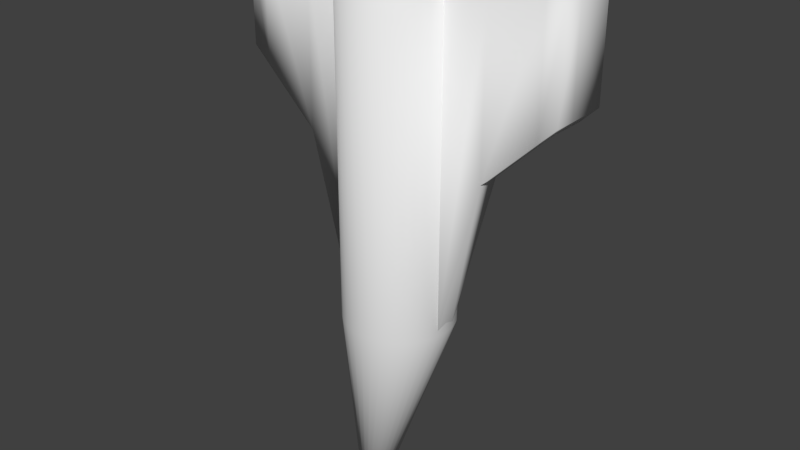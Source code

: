 # Source: Ship1.blend  (saved by Blender 2.67.0; exported with 4.5.12 LTS)
import bpy
from mathutils import Matrix  # noqa: F401  (used for matrix-valued properties, if any)

bpy.ops.wm.read_factory_settings(use_empty=True)
scene = bpy.context.scene
scene.name = 'Scene'

# ---- collections
col_collection_1 = bpy.data.collections.new('Collection 1'); scene.collection.children.link(col_collection_1)

# ---- world
world_world = bpy.data.worlds.new('World'); scene.world = world_world
world_world.color = (0.05088, 0.05088, 0.05088)
world_world.use_sun_shadow = False
world_world.sun_shadow_jitter_overblur = 0.0
world_world.cycles.sampling_method = 'MANUAL'
world_world.cycles.sample_map_resolution = 256

# ---- meshes
me_cylinder_001 = bpy.data.meshes.new('Cylinder.001')
me_cylinder_001.from_pydata([(-0.1951, 0.0, 3.294), (-0.3827, 0.0, 3.237), (-0.5556, 0.0, 3.144), (-0.7071, 0.0, 3.02), (-0.8315, 0.0, 3.379), (-0.9239, 0.0, 3.206), (-0.9808, 0.0, 3.019), (-0.1913, 0.03806, 3.294), (-0.3753, 0.07466, 3.237), (-0.5449, 0.1084, 3.144), (-0.6935, 0.1379, 3.02), (-0.8155, 0.1622, 3.379), (-0.9061, 0.1802, 3.206), (-0.9619, 0.1913, 3.019), (-0.1802, 0.07466, 3.294), (-0.3536, 0.1464, 3.237), (-0.5133, 0.2126, 3.144), (-0.6533, 0.2706, 3.02), (-0.7682, 0.3182, 3.379), (-0.8536, 0.3536, 3.206), (-0.9061, 0.3753, 3.019), (-0.1622, 0.1084, 3.294), (-0.3182, 0.2126, 3.237), (-0.4619, 0.3087, 3.144), (-0.5879, 0.3928, 3.02), (-0.6913, 0.4619, 3.379), (-0.7682, 0.5133, 3.206), (-0.8155, 0.5449, 3.019), (-0.1379, 0.1379, 3.294), (-0.2706, 0.2706, 3.237), (-0.3928, 0.3928, 3.144), (-0.5, 0.5, 3.02), (-0.5879, 0.5879, 3.379), (-0.6533, 0.6533, 3.206), (-0.6935, 0.6935, 3.019), (-0.1084, 0.1622, 3.294), (-0.2126, 0.3182, 3.237), (-0.3087, 0.4619, 3.144), (-0.3928, 0.5879, 3.02), (-0.4619, 0.6913, 3.379), (-0.5133, 0.7682, 3.206), (-0.5449, 0.8155, 3.019), (-0.07466, 0.1802, 3.294), (-0.1464, 0.3536, 3.237), (-0.2126, 0.5133, 3.144), (-0.2706, 0.6533, 3.02), (-0.3182, 0.7682, 3.379), (-0.3536, 0.8536, 3.206), (-0.3753, 0.9061, 3.019), (-0.03806, 0.1913, 3.294), (-0.07466, 0.3753, 3.237), (-0.1084, 0.5449, 3.144), (-0.1379, 0.6935, 3.02), (-0.1622, 0.8155, 3.379), (-0.1802, 0.9061, 3.206), (-0.1913, 0.9619, 3.019), (3.344e-07, 0.1951, 3.294), (3.711e-07, 0.3827, 3.237), (4.075e-07, 0.5556, 3.144), (3.591e-07, 0.7071, 3.02), (4.155e-07, 0.8315, 3.379), (3.669e-07, 0.9239, 3.206), (4.298e-07, 0.9808, 3.019), (0.03806, 0.1913, 3.294), (0.07466, 0.3753, 3.237), (0.1084, 0.5449, 3.144), (0.138, 0.6935, 3.02), (0.1622, 0.8155, 3.379), (0.1802, 0.9061, 3.206), (0.1913, 0.9619, 3.019), (0.07466, 0.1802, 3.294), (0.1464, 0.3536, 3.237), (0.2126, 0.5133, 3.144), (0.2706, 0.6533, 3.02), (0.3182, 0.7682, 3.379), (0.3536, 0.8536, 3.206), (0.3753, 0.9061, 3.019), (0.1084, 0.1622, 3.294), (0.2126, 0.3182, 3.237), (0.3087, 0.4619, 3.144), (0.3928, 0.5879, 3.02), (0.4619, 0.6913, 3.379), (0.5133, 0.7682, 3.206), (0.5449, 0.8155, 3.019), (0.138, 0.1379, 3.294), (0.2706, 0.2706, 3.237), (0.3928, 0.3928, 3.144), (0.5, 0.5, 3.02), (0.5879, 0.5879, 3.379), (0.6533, 0.6533, 3.206), (0.6935, 0.6935, 3.019), (0.1622, 0.1084, 3.294), (0.3182, 0.2126, 3.237), (0.4619, 0.3087, 3.144), (0.5879, 0.3928, 3.02), (0.6913, 0.4619, 3.379), (0.7682, 0.5133, 3.206), (0.8155, 0.5449, 3.019), (0.1802, 0.07466, 3.294), (0.3536, 0.1464, 3.237), (0.5133, 0.2126, 3.144), (0.6533, 0.2706, 3.02), (0.7682, 0.3182, 3.379), (0.8536, 0.3536, 3.206), (0.9061, 0.3753, 3.019), (0.1913, 0.03806, 3.294), (0.3753, 0.07466, 3.237), (0.5449, 0.1084, 3.144), (0.6935, 0.1379, 3.02), (0.8155, 0.1622, 3.379), (0.9061, 0.1802, 3.206), (0.9619, 0.1913, 3.019), (0.1951, -1.811e-08, 3.294), (0.3827, -7.168e-08, 3.237), (0.5556, -1.155e-07, 3.144), (0.7071, -1.037e-07, 3.02), (0.8315, -1.455e-07, 3.379), (0.9239, -6.463e-08, 3.206), (0.9808, -1.335e-07, 3.019), (0.1913, -0.03806, 3.294), (0.3753, -0.07466, 3.237), (0.5449, -0.1084, 3.144), (0.6935, -0.1379, 3.02), (0.8155, -0.1622, 3.379), (0.9061, -0.1802, 3.206), (0.9619, -0.1913, 3.019), (0.1802, -0.07466, 3.294), (0.3536, -0.1464, 3.237), (0.5133, -0.2126, 3.144), (0.6533, -0.2706, 3.02), (0.7682, -0.3182, 3.379), (0.8536, -0.3536, 3.206), (0.9061, -0.3753, 3.019), (0.1622, -0.1084, 3.294), (0.3182, -0.2126, 3.237), (0.4619, -0.3087, 3.144), (0.5879, -0.3928, 3.02), (0.6913, -0.4619, 3.379), (0.7682, -0.5133, 3.206), (0.8155, -0.5449, 3.019), (0.138, -0.1379, 3.294), (0.2706, -0.2706, 3.237), (0.3928, -0.3928, 3.144), (0.5, -0.5, 3.02), (0.5879, -0.5879, 3.379), (0.6533, -0.6533, 3.206), (0.6935, -0.6935, 3.019), (0.1084, -0.1622, 3.294), (0.2126, -0.3182, 3.237), (0.3087, -0.4619, 3.144), (0.3928, -0.5879, 3.02), (0.4619, -0.6913, 3.379), (0.5133, -0.7682, 3.206), (0.5449, -0.8155, 3.019), (0.07466, -0.1802, 3.294), (0.1464, -0.3536, 3.237), (0.2126, -0.5133, 3.144), (0.2706, -0.6533, 3.02), (0.3182, -0.7682, 3.379), (0.3536, -0.8536, 3.206), (0.3753, -0.9061, 3.019), (0.03806, -0.1913, 3.294), (0.07466, -0.3753, 3.237), (0.1084, -0.5449, 3.144), (0.1379, -0.6935, 3.02), (0.1622, -0.8155, 3.379), (0.1802, -0.9061, 3.206), (0.1913, -0.9619, 3.019), (2.945e-07, -0.1951, 3.294), (2.131e-07, -0.3827, 3.237), (1.648e-07, -0.5556, 3.144), (1.87e-07, -0.7071, 3.02), (1.452e-07, -0.8315, 3.379), (1.499e-07, -0.9239, 3.206), (1.98e-07, -0.9808, 3.019), (-0.03806, -0.1913, 3.294), (-0.07466, -0.3753, 3.237), (-0.1084, -0.5449, 3.144), (-0.1379, -0.6935, 3.02), (-0.1622, -0.8155, 3.379), (-0.1802, -0.9061, 3.206), (-0.1913, -0.9619, 3.019), (-0.07466, -0.1802, 3.294), (-0.1464, -0.3536, 3.237), (-0.2126, -0.5133, 3.144), (-0.2706, -0.6533, 3.02), (-0.3182, -0.7682, 3.379), (-0.3536, -0.8536, 3.206), (-0.3753, -0.9061, 3.019), (-0.1084, -0.1622, 3.294), (-0.2126, -0.3182, 3.237), (-0.3087, -0.4619, 3.144), (-0.3928, -0.5879, 3.02), (-0.4619, -0.6913, 3.379), (-0.5133, -0.7682, 3.206), (-0.5449, -0.8155, 3.019), (-0.1379, -0.1379, 3.294), (-0.2706, -0.2706, 3.237), (-0.3928, -0.3928, 3.144), (-0.5, -0.5, 3.02), (-0.5879, -0.5879, 3.379), (-0.6533, -0.6533, 3.206), (-0.6935, -0.6935, 3.019), (-0.1622, -0.1084, 3.294), (-0.3182, -0.2126, 3.237), (-0.4619, -0.3087, 3.144), (-0.5879, -0.3928, 3.02), (-0.6913, -0.4619, 3.379), (-0.7682, -0.5133, 3.206), (-0.8155, -0.5449, 3.019), (2.48e-08, -1.247e-07, 3.313), (-0.1802, -0.07466, 3.294), (-0.3536, -0.1464, 3.237), (-0.5133, -0.2126, 3.144), (-0.6533, -0.2706, 3.02), (-0.7682, -0.3182, 3.379), (-0.8536, -0.3536, 3.206), (-0.9061, -0.3753, 3.019), (-0.1913, -0.03806, 3.294), (-0.3753, -0.07466, 3.237), (-0.5449, -0.1084, 3.144), (-0.6935, -0.1379, 3.02), (-0.8155, -0.1622, 3.379), (-0.9061, -0.1802, 3.206), (-0.9619, -0.1913, 3.019), (-0.95, 0.2, -3.0), (-3.0, 0.2, 1.222), (-3.0, -0.2, 1.222), (-0.95, -0.2, -3.0), (-0.95, 0.2, 3.0), (-3.0, 0.2, 3.0), (-3.0, -0.2, 3.0), (-0.95, -0.2, 3.0), (-1.735, 0.2, 3.0), (-1.735, 0.2, 0.0), (-1.735, -0.2, 3.0), (-1.735, -0.2, 0.0), (-2.689, 0.2, 3.0), (-2.689, -0.2, 0.9216), (-2.689, 0.2, 0.9216), (-2.689, -0.2, 3.0), (-2.689, 0.922, 0.9216), (-2.689, 0.922, 3.0), (-3.0, 0.922, 3.0), (-3.0, 0.922, 1.222), (0.95, 0.2, -3.0), (3.0, 0.2, 1.222), (3.0, -0.2, 1.222), (0.95, -0.2, -3.0), (0.95, 0.2, 3.0), (3.0, 0.2, 3.0), (3.0, -0.2, 3.0), (0.95, -0.2, 3.0), (1.735, 0.2, 3.0), (1.735, 0.2, 0.0), (1.735, -0.2, 3.0), (1.735, -0.2, 0.0), (2.689, 0.2, 3.0), (2.689, -0.2, 0.9216), (2.689, 0.2, 0.9216), (2.689, -0.2, 3.0), (2.689, 0.922, 0.9216), (2.689, 0.922, 3.0), (3.0, 0.922, 3.0), (3.0, 0.922, 1.222), (0.0, 1.0, -3.0), (0.0, 1.0, 3.0), (0.1951, 0.9808, -3.0), (0.1951, 0.9808, 3.0), (0.3827, 0.9239, -3.0), (0.3827, 0.9239, 3.0), (0.5556, 0.8315, -3.0), (0.5556, 0.8315, 3.0), (0.7071, 0.7071, -3.0), (0.7071, 0.7071, 3.0), (0.8315, 0.5556, -3.0), (0.8315, 0.5556, 3.0), (0.9239, 0.3827, -3.0), (0.9239, 0.3827, 3.0), (0.9808, 0.1951, -3.0), (0.9808, 0.1951, 3.0), (1.0, 7.55e-08, -3.0), (1.0, 7.55e-08, 3.0), (0.9808, -0.1951, -3.0), (0.9808, -0.1951, 3.0), (0.9239, -0.3827, -3.0), (0.9239, -0.3827, 3.0), (0.8315, -0.5556, -3.0), (0.8315, -0.5556, 3.0), (0.7071, -0.7071, -3.0), (0.7071, -0.7071, 3.0), (0.5556, -0.8315, -3.0), (0.5556, -0.8315, 3.0), (0.3827, -0.9239, -3.0), (0.3827, -0.9239, 3.0), (0.1951, -0.9808, -3.0), (0.1951, -0.9808, 3.0), (-3.258e-07, -1.0, -3.0), (-3.258e-07, -1.0, 3.0), (-0.1951, -0.9808, -3.0), (-0.1951, -0.9808, 3.0), (-0.3827, -0.9239, -3.0), (-0.3827, -0.9239, 3.0), (-0.5556, -0.8315, -3.0), (-0.5556, -0.8315, 3.0), (-0.7071, -0.7071, -3.0), (-0.7071, -0.7071, 3.0), (-0.8315, -0.5556, -3.0), (-0.8315, -0.5556, 3.0), (-0.9239, -0.3827, -3.0), (-0.9239, -0.3827, 3.0), (-0.9808, -0.1951, -3.0), (-0.9808, -0.1951, 3.0), (-1.0, 9.656e-07, -3.0), (-1.0, 9.656e-07, 3.0), (-0.9808, 0.1951, -3.0), (-0.9808, 0.1951, 3.0), (-0.9239, 0.3827, -3.0), (-0.9239, 0.3827, 3.0), (-0.8315, 0.5556, -3.0), (-0.8315, 0.5556, 3.0), (-0.7071, 0.7071, -3.0), (-0.7071, 0.7071, 3.0), (-0.5556, 0.8315, -3.0), (-0.5556, 0.8315, 3.0), (-0.3827, 0.9239, -3.0), (-0.3827, 0.9239, 3.0), (-0.1951, 0.9808, -3.0), (-0.1951, 0.9808, 3.0), (-1.013e-09, -0.4504, -6.0), (0.04863, -0.4552, -6.0), (0.0954, -0.4694, -6.0), (0.1385, -0.4925, -6.0), (0.1763, -0.5235, -6.0), (0.2073, -0.5612, -6.0), (0.2303, -0.6043, -6.0), (0.2445, -0.6511, -6.0), (0.2493, -0.6997, -6.0), (0.2445, -0.7484, -6.0), (0.2303, -0.7951, -6.0), (0.2073, -0.8382, -6.0), (0.1763, -0.876, -6.0), (0.1385, -0.907, -6.0), (0.0954, -0.93, -6.0), (0.04863, -0.9442, -6.0), (-8.224e-08, -0.949, -6.0), (-0.04863, -0.9442, -6.0), (-0.0954, -0.93, -6.0), (-0.1385, -0.907, -6.0), (-0.1763, -0.876, -6.0), (-0.2073, -0.8382, -6.0), (-0.2303, -0.7951, -6.0), (-0.2445, -0.7484, -6.0), (-0.2493, -0.6997, -6.0), (-0.2445, -0.6511, -6.0), (-0.2303, -0.6043, -6.0), (-0.2073, -0.5612, -6.0), (-0.1763, -0.5235, -6.0), (-0.1385, -0.4925, -6.0), (-0.0954, -0.4694, -6.0), (-0.04863, -0.4552, -6.0)], [], [(3, 2, 9, 10), (4, 3, 10, 11), (5, 4, 11, 12), (6, 5, 12, 13), (1, 0, 7, 8), (2, 1, 8, 9), (10, 9, 16, 17), (11, 10, 17, 18), (12, 11, 18, 19), (13, 12, 19, 20), (8, 7, 14, 15), (9, 8, 15, 16), (16, 15, 22, 23), (17, 16, 23, 24), (18, 17, 24, 25), (19, 18, 25, 26), (20, 19, 26, 27), (15, 14, 21, 22), (27, 26, 33, 34), (22, 21, 28, 29), (23, 22, 29, 30), (24, 23, 30, 31), (25, 24, 31, 32), (26, 25, 32, 33), (32, 31, 38, 39), (33, 32, 39, 40), (34, 33, 40, 41), (29, 28, 35, 36), (30, 29, 36, 37), (31, 30, 37, 38), (38, 37, 44, 45), (39, 38, 45, 46), (40, 39, 46, 47), (41, 40, 47, 48), (36, 35, 42, 43), (37, 36, 43, 44), (44, 43, 50, 51), (45, 44, 51, 52), (46, 45, 52, 53), (47, 46, 53, 54), (48, 47, 54, 55), (43, 42, 49, 50), (55, 54, 61, 62), (50, 49, 56, 57), (51, 50, 57, 58), (52, 51, 58, 59), (53, 52, 59, 60), (54, 53, 60, 61), (61, 60, 67, 68), (62, 61, 68, 69), (57, 56, 63, 64), (58, 57, 64, 65), (59, 58, 65, 66), (60, 59, 66, 67), (66, 65, 72, 73), (67, 66, 73, 74), (68, 67, 74, 75), (69, 68, 75, 76), (64, 63, 70, 71), (65, 64, 71, 72), (72, 71, 78, 79), (73, 72, 79, 80), (74, 73, 80, 81), (75, 74, 81, 82), (76, 75, 82, 83), (71, 70, 77, 78), (83, 82, 89, 90), (78, 77, 84, 85), (79, 78, 85, 86), (80, 79, 86, 87), (81, 80, 87, 88), (82, 81, 88, 89), (89, 88, 95, 96), (90, 89, 96, 97), (85, 84, 91, 92), (86, 85, 92, 93), (87, 86, 93, 94), (88, 87, 94, 95), (94, 93, 100, 101), (95, 94, 101, 102), (96, 95, 102, 103), (97, 96, 103, 104), (92, 91, 98, 99), (93, 92, 99, 100), (100, 99, 106, 107), (101, 100, 107, 108), (102, 101, 108, 109), (103, 102, 109, 110), (104, 103, 110, 111), (99, 98, 105, 106), (111, 110, 117, 118), (106, 105, 112, 113), (107, 106, 113, 114), (108, 107, 114, 115), (109, 108, 115, 116), (110, 109, 116, 117), (117, 116, 123, 124), (118, 117, 124, 125), (113, 112, 119, 120), (114, 113, 120, 121), (115, 114, 121, 122), (116, 115, 122, 123), (123, 122, 129, 130), (124, 123, 130, 131), (125, 124, 131, 132), (120, 119, 126, 127), (121, 120, 127, 128), (122, 121, 128, 129), (128, 127, 134, 135), (129, 128, 135, 136), (130, 129, 136, 137), (131, 130, 137, 138), (132, 131, 138, 139), (127, 126, 133, 134), (139, 138, 145, 146), (134, 133, 140, 141), (135, 134, 141, 142), (136, 135, 142, 143), (137, 136, 143, 144), (138, 137, 144, 145), (145, 144, 151, 152), (146, 145, 152, 153), (141, 140, 147, 148), (142, 141, 148, 149), (143, 142, 149, 150), (144, 143, 150, 151), (151, 150, 157, 158), (152, 151, 158, 159), (153, 152, 159, 160), (148, 147, 154, 155), (149, 148, 155, 156), (150, 149, 156, 157), (156, 155, 162, 163), (157, 156, 163, 164), (158, 157, 164, 165), (159, 158, 165, 166), (160, 159, 166, 167), (155, 154, 161, 162), (167, 166, 173, 174), (162, 161, 168, 169), (163, 162, 169, 170), (164, 163, 170, 171), (165, 164, 171, 172), (166, 165, 172, 173), (173, 172, 179, 180), (174, 173, 180, 181), (169, 168, 175, 176), (170, 169, 176, 177), (171, 170, 177, 178), (172, 171, 178, 179), (179, 178, 185, 186), (180, 179, 186, 187), (181, 180, 187, 188), (176, 175, 182, 183), (177, 176, 183, 184), (178, 177, 184, 185), (185, 184, 191, 192), (186, 185, 192, 193), (187, 186, 193, 194), (188, 187, 194, 195), (183, 182, 189, 190), (184, 183, 190, 191), (190, 189, 196, 197), (191, 190, 197, 198), (192, 191, 198, 199), (193, 192, 199, 200), (194, 193, 200, 201), (195, 194, 201, 202), (201, 200, 207, 208), (202, 201, 208, 209), (197, 196, 203, 204), (198, 197, 204, 205), (199, 198, 205, 206), (200, 199, 206, 207), (207, 206, 214, 215), (208, 207, 215, 216), (209, 208, 216, 217), (204, 203, 211, 212), (205, 204, 212, 213), (206, 205, 213, 214), (214, 213, 220, 221), (215, 214, 221, 222), (216, 215, 222, 223), (217, 216, 223, 224), (212, 211, 218, 219), (213, 212, 219, 220), (0, 210, 7), (7, 210, 14), (14, 210, 21), (21, 210, 28), (28, 210, 35), (35, 210, 42), (42, 210, 49), (49, 210, 56), (56, 210, 63), (63, 210, 70), (70, 210, 77), (77, 210, 84), (84, 210, 91), (91, 210, 98), (98, 210, 105), (105, 210, 112), (112, 210, 119), (119, 210, 126), (126, 210, 133), (133, 210, 140), (140, 210, 147), (147, 210, 154), (154, 210, 161), (161, 210, 168), (168, 210, 175), (175, 210, 182), (182, 210, 189), (189, 210, 196), (196, 210, 203), (203, 210, 211), (211, 210, 218), (219, 218, 0, 1), (220, 219, 1, 2), (221, 220, 2, 3), (222, 221, 3, 4), (223, 222, 4, 5), (218, 210, 0), (224, 223, 5, 6), (239, 241, 242, 237), (230, 226, 227, 231), (235, 236, 228, 232), (239, 238, 227, 226), (240, 237, 230, 231), (229, 225, 234, 233), (240, 238, 236, 235), (225, 228, 236, 234), (232, 229, 233, 235), (233, 234, 239, 237), (234, 236, 238, 239), (235, 233, 237, 240), (231, 227, 238, 240), (230, 243, 244, 226), (226, 244, 241, 239), (242, 241, 244, 243), (237, 242, 243, 230), (259, 257, 262, 261), (250, 251, 247, 246), (255, 252, 248, 256), (259, 246, 247, 258), (260, 251, 250, 257), (249, 253, 254, 245), (260, 255, 256, 258), (245, 254, 256, 248), (252, 255, 253, 249), (253, 257, 259, 254), (254, 259, 258, 256), (255, 260, 257, 253), (251, 260, 258, 247), (250, 246, 264, 263), (246, 259, 261, 264), (262, 263, 264, 261), (257, 250, 263, 262), (265, 266, 268, 267), (267, 268, 270, 269), (269, 270, 272, 271), (271, 272, 274, 273), (273, 274, 276, 275), (275, 276, 278, 277), (277, 278, 280, 279), (279, 280, 282, 281), (281, 282, 284, 283), (283, 284, 286, 285), (285, 286, 288, 287), (287, 288, 290, 289), (289, 290, 292, 291), (291, 292, 294, 293), (293, 294, 296, 295), (295, 296, 298, 297), (297, 298, 300, 299), (299, 300, 302, 301), (301, 302, 304, 303), (303, 304, 306, 305), (305, 306, 308, 307), (307, 308, 310, 309), (309, 310, 312, 311), (311, 312, 314, 313), (313, 314, 316, 315), (315, 316, 318, 317), (317, 318, 320, 319), (319, 320, 322, 321), (321, 322, 324, 323), (323, 324, 326, 325), (268, 266, 328, 326, 324, 322, 320, 318, 316, 314, 312, 310, 308, 306, 304, 302, 300, 298, 296, 294, 292, 290, 288, 286, 284, 282, 280, 278, 276, 274, 272, 270), (327, 328, 266, 265), (325, 326, 328, 327), (267, 269, 331, 330), (329, 330, 331, 332, 333, 334, 335, 336, 337, 338, 339, 340, 341, 342, 343, 344, 345, 346, 347, 348, 349, 350, 351, 352, 353, 354, 355, 356, 357, 358, 359, 360), (327, 265, 329, 360), (325, 327, 360, 359), (323, 325, 359, 358), (321, 323, 358, 357), (319, 321, 357, 356), (317, 319, 356, 355), (315, 317, 355, 354), (313, 315, 354, 353), (311, 313, 353, 352), (309, 311, 352, 351), (265, 267, 330, 329), (307, 309, 351, 350), (305, 307, 350, 349), (303, 305, 349, 348), (301, 303, 348, 347), (299, 301, 347, 346), (297, 299, 346, 345), (295, 297, 345, 344), (293, 295, 344, 343), (291, 293, 343, 342), (289, 291, 342, 341), (287, 289, 341, 340), (285, 287, 340, 339), (283, 285, 339, 338), (281, 283, 338, 337), (279, 281, 337, 336), (277, 279, 336, 335), (275, 277, 335, 334), (273, 275, 334, 333), (271, 273, 333, 332), (269, 271, 332, 331)])
me_cylinder_001.polygons.foreach_set('use_smooth', [True] * 324)
_uv = me_cylinder_001.uv_layers.new(name='UVMap')
_uv.uv.foreach_set('vector', [0.5191, 0.08327, 0.5246, 0.09218, 0.52, 0.09572, 0.513, 0.08777, 0.5074, 0.06357, 0.5191, 0.08327, 0.513, 0.08777, 0.4982, 0.06998, 0.5004, 0.05157, 0.5074, 0.06357, 0.4982, 0.06998, 0.4894, 0.05916, 0.4928, 0.03834, 0.5004, 0.05157, 0.4894, 0.05916, 0.4798, 0.04723, 0.5304, 0.101, 0.5366, 0.11, 0.5349, 0.1114, 0.5272, 0.1035, 0.5246, 0.09218, 0.5304, 0.101, 0.5272, 0.1035, 0.52, 0.09572, 0.513, 0.08777, 0.52, 0.09572, 0.516, 0.1, 0.5077, 0.09322, 0.4982, 0.06998, 0.513, 0.08777, 0.5077, 0.09322, 0.4901, 0.0778, 0.4894, 0.05916, 0.4982, 0.06998, 0.4901, 0.0778, 0.4797, 0.06841, 0.4798, 0.04723, 0.4894, 0.05916, 0.4797, 0.06841, 0.4683, 0.05804, 0.5272, 0.1035, 0.5349, 0.1114, 0.5335, 0.1131, 0.5244, 0.1066, 0.52, 0.09572, 0.5272, 0.1035, 0.5244, 0.1066, 0.516, 0.1, 0.516, 0.1, 0.5244, 0.1066, 0.5222, 0.1101, 0.5126, 0.105, 0.5077, 0.09322, 0.516, 0.1, 0.5126, 0.105, 0.5033, 0.0995, 0.4901, 0.0778, 0.5077, 0.09322, 0.5033, 0.0995, 0.4833, 0.08686, 0.4797, 0.06841, 0.4901, 0.0778, 0.4833, 0.08686, 0.4714, 0.07911, 0.4683, 0.05804, 0.4797, 0.06841, 0.4714, 0.07911, 0.4585, 0.07054, 0.5244, 0.1066, 0.5335, 0.1131, 0.5324, 0.115, 0.5222, 0.1101, 0.4585, 0.07054, 0.4714, 0.07911, 0.4648, 0.09102, 0.4507, 0.08443, 0.5222, 0.1101, 0.5324, 0.115, 0.5317, 0.1172, 0.5206, 0.1141, 0.5126, 0.105, 0.5222, 0.1101, 0.5206, 0.1141, 0.5101, 0.1105, 0.5033, 0.0995, 0.5126, 0.105, 0.5101, 0.1105, 0.4999, 0.1065, 0.4833, 0.08686, 0.5033, 0.0995, 0.4999, 0.1065, 0.4779, 0.09695, 0.4714, 0.07911, 0.4833, 0.08686, 0.4779, 0.09695, 0.4648, 0.09102, 0.4779, 0.09695, 0.4999, 0.1065, 0.4975, 0.1141, 0.474, 0.1079, 0.4648, 0.09102, 0.4779, 0.09695, 0.474, 0.1079, 0.4601, 0.1039, 0.4507, 0.08443, 0.4648, 0.09102, 0.4601, 0.1039, 0.4451, 0.0994, 0.5206, 0.1141, 0.5317, 0.1172, 0.5313, 0.1195, 0.5197, 0.1183, 0.5101, 0.1105, 0.5206, 0.1141, 0.5197, 0.1183, 0.5085, 0.1164, 0.4999, 0.1065, 0.5101, 0.1105, 0.5085, 0.1164, 0.4975, 0.1141, 0.4975, 0.1141, 0.5085, 0.1164, 0.5079, 0.1227, 0.4964, 0.1221, 0.474, 0.1079, 0.4975, 0.1141, 0.4964, 0.1221, 0.4717, 0.1194, 0.4601, 0.1039, 0.474, 0.1079, 0.4717, 0.1194, 0.4572, 0.1174, 0.4451, 0.0994, 0.4601, 0.1039, 0.4572, 0.1174, 0.4416, 0.1151, 0.5197, 0.1183, 0.5313, 0.1195, 0.5313, 0.1218, 0.5194, 0.1227, 0.5085, 0.1164, 0.5197, 0.1183, 0.5194, 0.1227, 0.5079, 0.1227, 0.5079, 0.1227, 0.5194, 0.1227, 0.52, 0.1272, 0.5082, 0.1292, 0.4964, 0.1221, 0.5079, 0.1227, 0.5082, 0.1292, 0.4965, 0.1304, 0.4717, 0.1194, 0.4964, 0.1221, 0.4965, 0.1304, 0.4711, 0.1313, 0.4572, 0.1174, 0.4717, 0.1194, 0.4711, 0.1313, 0.4562, 0.1314, 0.4416, 0.1151, 0.4572, 0.1174, 0.4562, 0.1314, 0.4404, 0.1312, 0.5194, 0.1227, 0.5313, 0.1218, 0.5318, 0.1241, 0.52, 0.1272, 0.4404, 0.1312, 0.4562, 0.1314, 0.4572, 0.1455, 0.4413, 0.1475, 0.52, 0.1272, 0.5318, 0.1241, 0.5327, 0.1264, 0.5213, 0.1316, 0.5082, 0.1292, 0.52, 0.1272, 0.5213, 0.1316, 0.5097, 0.1357, 0.4965, 0.1304, 0.5082, 0.1292, 0.5097, 0.1357, 0.4979, 0.1388, 0.4711, 0.1313, 0.4965, 0.1304, 0.4979, 0.1388, 0.4721, 0.1434, 0.4562, 0.1314, 0.4711, 0.1313, 0.4721, 0.1434, 0.4572, 0.1455, 0.4572, 0.1455, 0.4721, 0.1434, 0.4748, 0.1555, 0.46, 0.1596, 0.4413, 0.1475, 0.4572, 0.1455, 0.46, 0.1596, 0.4443, 0.1635, 0.5213, 0.1316, 0.5327, 0.1264, 0.5341, 0.1285, 0.5235, 0.136, 0.5097, 0.1357, 0.5213, 0.1316, 0.5235, 0.136, 0.5123, 0.1422, 0.4979, 0.1388, 0.5097, 0.1357, 0.5123, 0.1422, 0.5006, 0.1473, 0.4721, 0.1434, 0.4979, 0.1388, 0.5006, 0.1473, 0.4748, 0.1555, 0.5006, 0.1473, 0.5123, 0.1422, 0.516, 0.1484, 0.5046, 0.1557, 0.4748, 0.1555, 0.5006, 0.1473, 0.5046, 0.1557, 0.4791, 0.1675, 0.46, 0.1596, 0.4748, 0.1555, 0.4791, 0.1675, 0.4646, 0.1734, 0.4443, 0.1635, 0.46, 0.1596, 0.4646, 0.1734, 0.4493, 0.1791, 0.5235, 0.136, 0.5341, 0.1285, 0.5358, 0.1304, 0.5265, 0.14, 0.5123, 0.1422, 0.5235, 0.136, 0.5265, 0.14, 0.516, 0.1484, 0.516, 0.1484, 0.5265, 0.14, 0.5304, 0.1435, 0.5211, 0.1544, 0.5046, 0.1557, 0.516, 0.1484, 0.5211, 0.1544, 0.5102, 0.1639, 0.4791, 0.1675, 0.5046, 0.1557, 0.5102, 0.1639, 0.4849, 0.1793, 0.4646, 0.1734, 0.4791, 0.1675, 0.4849, 0.1793, 0.4707, 0.1869, 0.4493, 0.1791, 0.4646, 0.1734, 0.4707, 0.1869, 0.4559, 0.1942, 0.5265, 0.14, 0.5358, 0.1304, 0.538, 0.1319, 0.5304, 0.1435, 0.4559, 0.1942, 0.4707, 0.1869, 0.4783, 0.2001, 0.4638, 0.2087, 0.5304, 0.1435, 0.538, 0.1319, 0.5405, 0.133, 0.5352, 0.1464, 0.5211, 0.1544, 0.5304, 0.1435, 0.5352, 0.1464, 0.5275, 0.1597, 0.5102, 0.1639, 0.5211, 0.1544, 0.5275, 0.1597, 0.5173, 0.1721, 0.4849, 0.1793, 0.5102, 0.1639, 0.5173, 0.1721, 0.4921, 0.1908, 0.4707, 0.1869, 0.4849, 0.1793, 0.4921, 0.1908, 0.4783, 0.2001, 0.5955, 0.197, 0.585, 0.1881, 0.592, 0.1793, 0.603, 0.187, 0.6062, 0.2054, 0.5955, 0.197, 0.603, 0.187, 0.6142, 0.1947, 0.5501, 0.1464, 0.546, 0.133, 0.5485, 0.1322, 0.5548, 0.144, 0.5566, 0.1593, 0.5501, 0.1464, 0.5548, 0.144, 0.5628, 0.1547, 0.5652, 0.1708, 0.5566, 0.1593, 0.5628, 0.1547, 0.5719, 0.1641, 0.585, 0.1881, 0.5652, 0.1708, 0.5719, 0.1641, 0.592, 0.1793, 0.5719, 0.1641, 0.5628, 0.1547, 0.5678, 0.1497, 0.5775, 0.1572, 0.592, 0.1793, 0.5719, 0.1641, 0.5775, 0.1572, 0.5981, 0.17, 0.603, 0.187, 0.592, 0.1793, 0.5981, 0.17, 0.6096, 0.1766, 0.6142, 0.1947, 0.603, 0.187, 0.6096, 0.1766, 0.6213, 0.1833, 0.5548, 0.144, 0.5485, 0.1322, 0.5507, 0.1309, 0.5587, 0.141, 0.5628, 0.1547, 0.5548, 0.144, 0.5587, 0.141, 0.5678, 0.1497, 0.5678, 0.1497, 0.5587, 0.141, 0.562, 0.1374, 0.5718, 0.1443, 0.5775, 0.1572, 0.5678, 0.1497, 0.5718, 0.1443, 0.5819, 0.1501, 0.5981, 0.17, 0.5775, 0.1572, 0.5819, 0.1501, 0.6031, 0.1603, 0.6096, 0.1766, 0.5981, 0.17, 0.6031, 0.1603, 0.6151, 0.1656, 0.6213, 0.1833, 0.6096, 0.1766, 0.6151, 0.1656, 0.6275, 0.1712, 0.5587, 0.141, 0.5507, 0.1309, 0.5526, 0.1293, 0.562, 0.1374, 0.6275, 0.1712, 0.6151, 0.1656, 0.6194, 0.1542, 0.6325, 0.1583, 0.562, 0.1374, 0.5526, 0.1293, 0.5541, 0.1274, 0.5644, 0.1336, 0.5718, 0.1443, 0.562, 0.1374, 0.5644, 0.1336, 0.5748, 0.1386, 0.5819, 0.1501, 0.5718, 0.1443, 0.5748, 0.1386, 0.5852, 0.1428, 0.6031, 0.1603, 0.5819, 0.1501, 0.5852, 0.1428, 0.607, 0.1503, 0.6151, 0.1656, 0.6031, 0.1603, 0.607, 0.1503, 0.6194, 0.1542, 0.6194, 0.1542, 0.607, 0.1503, 0.6097, 0.1399, 0.6224, 0.1423, 0.6325, 0.1583, 0.6194, 0.1542, 0.6224, 0.1423, 0.6359, 0.1449, 0.5644, 0.1336, 0.5541, 0.1274, 0.5552, 0.1254, 0.5662, 0.1296, 0.5748, 0.1386, 0.5644, 0.1336, 0.5662, 0.1296, 0.5769, 0.1328, 0.5852, 0.1428, 0.5748, 0.1386, 0.5769, 0.1328, 0.5874, 0.1354, 0.607, 0.1503, 0.5852, 0.1428, 0.5874, 0.1354, 0.6097, 0.1399, 0.6097, 0.1399, 0.5874, 0.1354, 0.5886, 0.1279, 0.611, 0.1294, 0.6224, 0.1423, 0.6097, 0.1399, 0.611, 0.1294, 0.624, 0.1301, 0.6359, 0.1449, 0.6224, 0.1423, 0.624, 0.1301, 0.6378, 0.131, 0.5662, 0.1296, 0.5552, 0.1254, 0.556, 0.1232, 0.5672, 0.1254, 0.5769, 0.1328, 0.5662, 0.1296, 0.5672, 0.1254, 0.578, 0.1268, 0.5874, 0.1354, 0.5769, 0.1328, 0.578, 0.1268, 0.5886, 0.1279, 0.578, 0.1268, 0.5672, 0.1254, 0.5675, 0.1212, 0.5782, 0.1209, 0.5886, 0.1279, 0.578, 0.1268, 0.5782, 0.1209, 0.5887, 0.1204, 0.611, 0.1294, 0.5886, 0.1279, 0.5887, 0.1204, 0.6109, 0.1188, 0.624, 0.1301, 0.611, 0.1294, 0.6109, 0.1188, 0.6238, 0.1178, 0.6378, 0.131, 0.624, 0.1301, 0.6238, 0.1178, 0.6378, 0.1168, 0.5672, 0.1254, 0.556, 0.1232, 0.5563, 0.1209, 0.5675, 0.1212, 0.6378, 0.1168, 0.6238, 0.1178, 0.622, 0.1055, 0.6358, 0.1025, 0.5675, 0.1212, 0.5563, 0.1209, 0.5562, 0.1187, 0.5672, 0.1171, 0.5782, 0.1209, 0.5675, 0.1212, 0.5672, 0.1171, 0.5775, 0.1152, 0.5887, 0.1204, 0.5782, 0.1209, 0.5775, 0.1152, 0.5876, 0.1131, 0.6109, 0.1188, 0.5887, 0.1204, 0.5876, 0.1131, 0.6093, 0.1083, 0.6238, 0.1178, 0.6109, 0.1188, 0.6093, 0.1083, 0.622, 0.1055, 0.622, 0.1055, 0.6093, 0.1083, 0.6062, 0.09821, 0.6185, 0.09354, 0.6358, 0.1025, 0.622, 0.1055, 0.6185, 0.09354, 0.6318, 0.08858, 0.5672, 0.1171, 0.5562, 0.1187, 0.5558, 0.1166, 0.5662, 0.1132, 0.5775, 0.1152, 0.5672, 0.1171, 0.5662, 0.1132, 0.576, 0.1096, 0.5876, 0.1131, 0.5775, 0.1152, 0.576, 0.1096, 0.5856, 0.1061, 0.6093, 0.1083, 0.5876, 0.1131, 0.5856, 0.1061, 0.6062, 0.09821, 0.6062, 0.09821, 0.5856, 0.1061, 0.5825, 0.0995, 0.6017, 0.08863, 0.6185, 0.09354, 0.6062, 0.09821, 0.6017, 0.08863, 0.6131, 0.08215, 0.6318, 0.08858, 0.6185, 0.09354, 0.6131, 0.08215, 0.6257, 0.07522, 0.5662, 0.1132, 0.5558, 0.1166, 0.555, 0.1145, 0.5646, 0.1095, 0.576, 0.1096, 0.5662, 0.1132, 0.5646, 0.1095, 0.5736, 0.1045, 0.5856, 0.1061, 0.576, 0.1096, 0.5736, 0.1045, 0.5825, 0.0995, 0.5736, 0.1045, 0.5646, 0.1095, 0.5624, 0.1061, 0.5704, 0.0998, 0.5825, 0.0995, 0.5736, 0.1045, 0.5704, 0.0998, 0.5784, 0.09351, 0.6017, 0.08863, 0.5825, 0.0995, 0.5784, 0.09351, 0.5957, 0.07981, 0.6131, 0.08215, 0.6017, 0.08863, 0.5957, 0.07981, 0.6061, 0.07163, 0.6257, 0.07522, 0.6131, 0.08215, 0.6061, 0.07163, 0.6176, 0.0628, 0.5646, 0.1095, 0.555, 0.1145, 0.5538, 0.1127, 0.5624, 0.1061, 0.6176, 0.0628, 0.6061, 0.07163, 0.5975, 0.06224, 0.6076, 0.05166, 0.5624, 0.1061, 0.5538, 0.1127, 0.5524, 0.1111, 0.5597, 0.1032, 0.5704, 0.0998, 0.5624, 0.1061, 0.5597, 0.1032, 0.5666, 0.09569, 0.5784, 0.09351, 0.5704, 0.0998, 0.5666, 0.09569, 0.5734, 0.08823, 0.5957, 0.07981, 0.5784, 0.09351, 0.5734, 0.08823, 0.5885, 0.07198, 0.6061, 0.07163, 0.5957, 0.07981, 0.5885, 0.07198, 0.5975, 0.06224, 0.5975, 0.06224, 0.5885, 0.07198, 0.58, 0.06535, 0.5875, 0.05424, 0.6076, 0.05166, 0.5975, 0.06224, 0.5875, 0.05424, 0.5958, 0.04213, 0.5597, 0.1032, 0.5524, 0.1111, 0.5507, 0.1097, 0.5566, 0.1008, 0.5666, 0.09569, 0.5597, 0.1032, 0.5566, 0.1008, 0.5622, 0.09226, 0.5734, 0.08823, 0.5666, 0.09569, 0.5622, 0.09226, 0.5677, 0.08381, 0.5885, 0.07198, 0.5734, 0.08823, 0.5677, 0.08381, 0.58, 0.06535, 0.58, 0.06535, 0.5677, 0.08381, 0.5613, 0.08036, 0.5706, 0.0601, 0.5875, 0.05424, 0.58, 0.06535, 0.5706, 0.0601, 0.5763, 0.04788, 0.5958, 0.04213, 0.5875, 0.05424, 0.5763, 0.04788, 0.5827, 0.03451, 0.5566, 0.1008, 0.5507, 0.1097, 0.5489, 0.1087, 0.5531, 0.09891, 0.5622, 0.09226, 0.5566, 0.1008, 0.5531, 0.09891, 0.5572, 0.08959, 0.5677, 0.08381, 0.5622, 0.09226, 0.5572, 0.08959, 0.5613, 0.08036, 0.5613, 0.08036, 0.5572, 0.08959, 0.5519, 0.08776, 0.5545, 0.07796, 0.5706, 0.0601, 0.5613, 0.08036, 0.5545, 0.07796, 0.5604, 0.05639, 0.5763, 0.04788, 0.5706, 0.0601, 0.5604, 0.05639, 0.5641, 0.04335, 0.5827, 0.03451, 0.5763, 0.04788, 0.5641, 0.04335, 0.5683, 0.02904, 0.5531, 0.09891, 0.5489, 0.1087, 0.5469, 0.108, 0.5494, 0.09763, 0.5572, 0.08959, 0.5531, 0.09891, 0.5494, 0.09763, 0.5519, 0.08776, 0.5494, 0.09763, 0.5469, 0.108, 0.5447, 0.1077, 0.5455, 0.09699, 0.5519, 0.08776, 0.5494, 0.09763, 0.5455, 0.09699, 0.5464, 0.08682, 0.5545, 0.07796, 0.5519, 0.08776, 0.5464, 0.08682, 0.5473, 0.0767, 0.5604, 0.05639, 0.5545, 0.07796, 0.5473, 0.0767, 0.5498, 0.05434, 0.5641, 0.04335, 0.5604, 0.05639, 0.5498, 0.05434, 0.5513, 0.0408, 0.5683, 0.02904, 0.5641, 0.04335, 0.5513, 0.0408, 0.5532, 0.02591, 0.5513, 0.0408, 0.5498, 0.05434, 0.5388, 0.05403, 0.5382, 0.04034, 0.5532, 0.02591, 0.5513, 0.0408, 0.5382, 0.04034, 0.5376, 0.02526, 0.5455, 0.09699, 0.5447, 0.1077, 0.5426, 0.1077, 0.5416, 0.09701, 0.5464, 0.08682, 0.5455, 0.09699, 0.5416, 0.09701, 0.5407, 0.0868, 0.5473, 0.0767, 0.5464, 0.08682, 0.5407, 0.0868, 0.54, 0.07662, 0.5498, 0.05434, 0.5473, 0.0767, 0.54, 0.07662, 0.5388, 0.05403, 0.5388, 0.05403, 0.54, 0.07662, 0.5328, 0.07773, 0.5279, 0.05549, 0.5382, 0.04034, 0.5388, 0.05403, 0.5279, 0.05549, 0.5251, 0.04201, 0.5376, 0.02526, 0.5382, 0.04034, 0.5251, 0.04201, 0.522, 0.02715, 0.5416, 0.09701, 0.5426, 0.1077, 0.5405, 0.1081, 0.5376, 0.09769, 0.5407, 0.0868, 0.5416, 0.09701, 0.5376, 0.09769, 0.5351, 0.0877, 0.54, 0.07662, 0.5407, 0.0868, 0.5351, 0.0877, 0.5328, 0.07773, 0.5328, 0.07773, 0.5351, 0.0877, 0.5297, 0.08952, 0.5258, 0.08002, 0.5279, 0.05549, 0.5328, 0.07773, 0.5258, 0.08002, 0.5173, 0.05869, 0.5251, 0.04201, 0.5279, 0.05549, 0.5173, 0.05869, 0.5123, 0.04577, 0.522, 0.02715, 0.5251, 0.04201, 0.5123, 0.04577, 0.507, 0.03156, 0.5376, 0.09769, 0.5405, 0.1081, 0.5385, 0.1089, 0.5339, 0.09902, 0.5351, 0.0877, 0.5376, 0.09769, 0.5339, 0.09902, 0.5297, 0.08952, 0.5366, 0.11, 0.544, 0.1198, 0.5349, 0.1114, 0.5349, 0.1114, 0.544, 0.1198, 0.5335, 0.1131, 0.5335, 0.1131, 0.544, 0.1198, 0.5324, 0.115, 0.5324, 0.115, 0.544, 0.1198, 0.5317, 0.1172, 0.5317, 0.1172, 0.544, 0.1198, 0.5313, 0.1195, 0.5313, 0.1195, 0.544, 0.1198, 0.5313, 0.1218, 0.5313, 0.1218, 0.544, 0.1198, 0.5318, 0.1241, 0.5318, 0.1241, 0.544, 0.1198, 0.5327, 0.1264, 0.5327, 0.1264, 0.544, 0.1198, 0.5341, 0.1285, 0.5341, 0.1285, 0.544, 0.1198, 0.5358, 0.1304, 0.5358, 0.1304, 0.544, 0.1198, 0.538, 0.1319, 0.538, 0.1319, 0.544, 0.1198, 0.5405, 0.133, 0.546, 0.133, 0.544, 0.1198, 0.5485, 0.1322, 0.5485, 0.1322, 0.544, 0.1198, 0.5507, 0.1309, 0.5507, 0.1309, 0.544, 0.1198, 0.5526, 0.1293, 0.5526, 0.1293, 0.544, 0.1198, 0.5541, 0.1274, 0.5541, 0.1274, 0.544, 0.1198, 0.5552, 0.1254, 0.5552, 0.1254, 0.544, 0.1198, 0.556, 0.1232, 0.556, 0.1232, 0.544, 0.1198, 0.5563, 0.1209, 0.5563, 0.1209, 0.544, 0.1198, 0.5562, 0.1187, 0.5562, 0.1187, 0.544, 0.1198, 0.5558, 0.1166, 0.5558, 0.1166, 0.544, 0.1198, 0.555, 0.1145, 0.555, 0.1145, 0.544, 0.1198, 0.5538, 0.1127, 0.5538, 0.1127, 0.544, 0.1198, 0.5524, 0.1111, 0.5524, 0.1111, 0.544, 0.1198, 0.5507, 0.1097, 0.5507, 0.1097, 0.544, 0.1198, 0.5489, 0.1087, 0.5489, 0.1087, 0.544, 0.1198, 0.5469, 0.108, 0.5469, 0.108, 0.544, 0.1198, 0.5447, 0.1077, 0.5447, 0.1077, 0.544, 0.1198, 0.5426, 0.1077, 0.5426, 0.1077, 0.544, 0.1198, 0.5405, 0.1081, 0.5405, 0.1081, 0.544, 0.1198, 0.5385, 0.1089, 0.5339, 0.09902, 0.5385, 0.1089, 0.5366, 0.11, 0.5304, 0.101, 0.5297, 0.08952, 0.5339, 0.09902, 0.5304, 0.101, 0.5246, 0.09218, 0.5258, 0.08002, 0.5297, 0.08952, 0.5246, 0.09218, 0.5191, 0.08327, 0.5173, 0.05869, 0.5258, 0.08002, 0.5191, 0.08327, 0.5074, 0.06357, 0.5123, 0.04577, 0.5173, 0.05869, 0.5074, 0.06357, 0.5004, 0.05157, 0.5385, 0.1089, 0.544, 0.1198, 0.5366, 0.11, 0.507, 0.03156, 0.5123, 0.04577, 0.5004, 0.05157, 0.4928, 0.03834, 0.8473, 0.5742, 0.892, 0.5742, 0.892, 0.4456, 0.8473, 0.4456, 0.9558, 0.4456, 0.9559, 0.5556, 0.9806, 0.5556, 0.9806, 0.4456, 0.7879, 0.4208, 0.7888, 0.2166, 0.7297, 0.00776, 0.7427, 0.4213, 0.923, 0.6063, 0.9402, 0.6241, 0.9594, 0.6055, 0.9422, 0.5877, 0.892, 0.3763, 0.892, 0.401, 0.9112, 0.401, 0.9112, 0.3763, 0.7428, 0.4458, 0.7433, 0.8165, 0.7885, 0.6311, 0.7881, 0.4456, 0.8474, 0.4208, 0.8483, 0.2904, 0.7888, 0.2166, 0.7879, 0.4208, 0.756, 0.0001743, 0.7297, 0.00776, 0.7888, 0.2166, 0.8146, 0.2036, 0.7427, 0.4213, 0.7428, 0.4458, 0.7881, 0.4456, 0.7879, 0.4208, 0.7881, 0.4456, 0.7885, 0.6311, 0.8473, 0.5742, 0.8473, 0.4456, 0.8146, 0.2036, 0.7888, 0.2166, 0.8483, 0.2904, 0.8682, 0.2749, 0.7879, 0.4208, 0.7881, 0.4456, 0.8473, 0.4456, 0.8474, 0.4208, 0.9806, 0.4456, 0.9806, 0.5556, 0.9998, 0.5742, 0.9998, 0.4456, 0.9558, 0.4456, 0.9112, 0.4456, 0.9112, 0.5556, 0.9559, 0.5556, 0.9422, 0.5877, 0.9112, 0.5556, 0.892, 0.5742, 0.923, 0.6063, 0.892, 0.4456, 0.892, 0.5742, 0.9112, 0.5556, 0.9112, 0.4456, 0.892, 0.401, 0.892, 0.4456, 0.9112, 0.4456, 0.9112, 0.401, 0.8473, 0.5742, 0.8473, 0.4457, 0.892, 0.4457, 0.892, 0.5742, 0.9558, 0.4457, 0.9806, 0.4457, 0.9806, 0.5556, 0.9558, 0.5556, 0.7879, 0.4208, 0.7427, 0.4213, 0.7297, 0.007758, 0.7888, 0.2166, 0.923, 0.6063, 0.9422, 0.5877, 0.9594, 0.6055, 0.9402, 0.6241, 0.892, 0.3763, 0.9112, 0.3763, 0.9112, 0.401, 0.892, 0.401, 0.7428, 0.4458, 0.7881, 0.4456, 0.7885, 0.6311, 0.7433, 0.8165, 0.8474, 0.4208, 0.7879, 0.4208, 0.7888, 0.2166, 0.8483, 0.2904, 0.756, 0.0001721, 0.8146, 0.2036, 0.7888, 0.2166, 0.7297, 0.007758, 0.7427, 0.4213, 0.7879, 0.4208, 0.7881, 0.4456, 0.7428, 0.4458, 0.7881, 0.4456, 0.8473, 0.4457, 0.8473, 0.5742, 0.7885, 0.6311, 0.8146, 0.2036, 0.8682, 0.2749, 0.8483, 0.2904, 0.7888, 0.2166, 0.7879, 0.4208, 0.8474, 0.4208, 0.8473, 0.4457, 0.7881, 0.4456, 0.9806, 0.4457, 0.9998, 0.4457, 0.9998, 0.5742, 0.9806, 0.5556, 0.9558, 0.4457, 0.9558, 0.5556, 0.9112, 0.5556, 0.9112, 0.4457, 0.9422, 0.5877, 0.923, 0.6063, 0.892, 0.5742, 0.9112, 0.5556, 0.892, 0.4457, 0.9112, 0.4457, 0.9112, 0.5556, 0.892, 0.5742, 0.892, 0.401, 0.9112, 0.401, 0.9112, 0.4457, 0.892, 0.4457, 0.395, 0.4722, 0.395, 0.856, 0.3824, 0.856, 0.3824, 0.4722, 0.3824, 0.4722, 0.3824, 0.856, 0.3699, 0.856, 0.3699, 0.4722, 0.3699, 0.4722, 0.3699, 0.856, 0.3573, 0.856, 0.3573, 0.4722, 0.3573, 0.4722, 0.3573, 0.856, 0.3448, 0.856, 0.3448, 0.4722, 0.3448, 0.4722, 0.3448, 0.856, 0.3322, 0.856, 0.3322, 0.4722, 0.3322, 0.4722, 0.3322, 0.856, 0.3197, 0.856, 0.3197, 0.4722, 0.3197, 0.4722, 0.3197, 0.856, 0.3072, 0.856, 0.3072, 0.4722, 0.3072, 0.4722, 0.3072, 0.856, 0.2946, 0.856, 0.2946, 0.4722, 0.2946, 0.4722, 0.2946, 0.856, 0.2821, 0.856, 0.2821, 0.4722, 0.2821, 0.4722, 0.2821, 0.856, 0.2695, 0.856, 0.2695, 0.4722, 0.2695, 0.4722, 0.2695, 0.856, 0.257, 0.856, 0.257, 0.4722, 0.257, 0.4722, 0.257, 0.856, 0.2445, 0.856, 0.2445, 0.4722, 0.2445, 0.4722, 0.2445, 0.856, 0.2319, 0.856, 0.2319, 0.4722, 0.2319, 0.4722, 0.2319, 0.856, 0.2194, 0.856, 0.2194, 0.4722, 0.2194, 0.4722, 0.2194, 0.856, 0.2068, 0.856, 0.2068, 0.4722, 0.2068, 0.4722, 0.2068, 0.856, 0.1943, 0.856, 0.1943, 0.4722, 0.1943, 0.4722, 0.1943, 0.856, 0.1818, 0.856, 0.1818, 0.4722, 0.1818, 0.4722, 0.1818, 0.856, 0.1692, 0.856, 0.1692, 0.4722, 0.1692, 0.4722, 0.1692, 0.856, 0.1567, 0.856, 0.1567, 0.4722, 0.1567, 0.4722, 0.1567, 0.856, 0.1441, 0.856, 0.1441, 0.4722, 0.1441, 0.4722, 0.1441, 0.856, 0.1316, 0.856, 0.1316, 0.4722, 0.1316, 0.4722, 0.1316, 0.856, 0.119, 0.856, 0.119, 0.4722, 0.119, 0.4722, 0.119, 0.856, 0.1065, 0.856, 0.1065, 0.4722, 0.1065, 0.4722, 0.1065, 0.856, 0.09396, 0.856, 0.09396, 0.4722, 0.09396, 0.4722, 0.09396, 0.856, 0.08142, 0.856, 0.08142, 0.4722, 0.08142, 0.4722, 0.08142, 0.856, 0.06888, 0.856, 0.06888, 0.4722, 0.06888, 0.4722, 0.06888, 0.856, 0.05634, 0.856, 0.05634, 0.4722, 0.05634, 0.4722, 0.05634, 0.856, 0.0438, 0.856, 0.0438, 0.4722, 0.0438, 0.4722, 0.0438, 0.856, 0.03126, 0.856, 0.03125, 0.4722, 0.03125, 0.4722, 0.03126, 0.856, 0.01871, 0.856, 0.01871, 0.4722, 0.3827, 0.8585, 0.395, 0.856, 0.4075, 0.856, 0.4198, 0.8585, 0.4314, 0.8633, 0.4418, 0.8703, 0.4507, 0.8791, 0.4576, 0.8896, 0.4624, 0.9012, 0.4649, 0.9135, 0.4649, 0.926, 0.4624, 0.9383, 0.4576, 0.9499, 0.4506, 0.9603, 0.4417, 0.9692, 0.4313, 0.9761, 0.4197, 0.9809, 0.4074, 0.9834, 0.3949, 0.9834, 0.3826, 0.9809, 0.371, 0.9761, 0.3606, 0.9691, 0.3517, 0.9603, 0.3447, 0.9498, 0.3399, 0.9382, 0.3375, 0.9259, 0.3375, 0.9134, 0.34, 0.9011, 0.3448, 0.8895, 0.3518, 0.8791, 0.3606, 0.8702, 0.3711, 0.8633, 0.4075, 0.4722, 0.4075, 0.856, 0.395, 0.856, 0.395, 0.4722, 0.01871, 0.4722, 0.01871, 0.856, 0.006174, 0.856, 0.006172, 0.4722, 0.3692, 0.3976, 0.3586, 0.404, 0.2431, 0.2297, 0.2462, 0.2278, 0.2492, 0.2257, 0.246, 0.2275, 0.2425, 0.2286, 0.2389, 0.229, 0.2353, 0.2288, 0.2317, 0.2278, 0.2285, 0.2261, 0.2256, 0.2239, 0.2232, 0.2211, 0.2214, 0.2179, 0.2203, 0.2144, 0.2198, 0.2108, 0.2201, 0.2072, 0.2211, 0.2036, 0.2227, 0.2004, 0.225, 0.1975, 0.2278, 0.1951, 0.2309, 0.1933, 0.2344, 0.1922, 0.2381, 0.1917, 0.2417, 0.192, 0.2452, 0.193, 0.2485, 0.1946, 0.2514, 0.1969, 0.2538, 0.1997, 0.2556, 0.2028, 0.2567, 0.2063, 0.2571, 0.21, 0.2569, 0.2136, 0.2559, 0.2171, 0.2542, 0.2204, 0.252, 0.2233, 0.3886, 0.3823, 0.3792, 0.3904, 0.2492, 0.2257, 0.252, 0.2233, 0.02225, 0.3927, 0.01217, 0.3857, 0.1458, 0.2251, 0.1488, 0.2272, 0.03286, 0.399, 0.02225, 0.3927, 0.1488, 0.2272, 0.1519, 0.229, 0.04392, 0.4044, 0.03286, 0.399, 0.1519, 0.229, 0.1551, 0.2306, 0.05534, 0.4089, 0.04392, 0.4044, 0.1551, 0.2306, 0.1585, 0.232, 0.06705, 0.4128, 0.05534, 0.4089, 0.1585, 0.232, 0.1619, 0.2331, 0.07897, 0.4158, 0.06705, 0.4128, 0.1619, 0.2331, 0.1653, 0.234, 0.09104, 0.4183, 0.07897, 0.4158, 0.1653, 0.234, 0.1688, 0.2347, 0.1032, 0.4202, 0.09104, 0.4183, 0.1688, 0.2347, 0.1723, 0.2353, 0.1155, 0.4217, 0.1032, 0.4202, 0.1723, 0.2353, 0.1757, 0.2357, 0.3792, 0.3904, 0.3692, 0.3976, 0.2462, 0.2278, 0.2492, 0.2257, 0.1278, 0.4228, 0.1155, 0.4217, 0.1757, 0.2357, 0.1791, 0.236, 0.1401, 0.4236, 0.1278, 0.4228, 0.1791, 0.236, 0.1825, 0.2362, 0.1524, 0.4242, 0.1401, 0.4236, 0.1825, 0.2362, 0.1858, 0.2364, 0.1647, 0.4248, 0.1524, 0.4242, 0.1858, 0.2364, 0.1892, 0.2366, 0.1771, 0.4252, 0.1647, 0.4248, 0.1892, 0.2366, 0.1925, 0.2367, 0.1894, 0.4256, 0.1771, 0.4252, 0.1925, 0.2367, 0.1958, 0.2368, 0.2017, 0.4261, 0.1894, 0.4256, 0.1958, 0.2368, 0.1991, 0.2369, 0.2141, 0.4264, 0.2017, 0.4261, 0.1991, 0.2369, 0.2024, 0.237, 0.2264, 0.4267, 0.2141, 0.4264, 0.2024, 0.237, 0.2057, 0.2371, 0.2388, 0.4269, 0.2264, 0.4267, 0.2057, 0.2371, 0.209, 0.2371, 0.2511, 0.4269, 0.2388, 0.4269, 0.209, 0.2371, 0.2124, 0.237, 0.2634, 0.4267, 0.2511, 0.4269, 0.2124, 0.237, 0.2158, 0.2369, 0.2758, 0.426, 0.2634, 0.4267, 0.2158, 0.2369, 0.2193, 0.2366, 0.2881, 0.4249, 0.2758, 0.426, 0.2193, 0.2366, 0.2227, 0.2363, 0.3003, 0.4233, 0.2881, 0.4249, 0.2227, 0.2363, 0.2262, 0.2357, 0.3124, 0.421, 0.3003, 0.4233, 0.2262, 0.2357, 0.2297, 0.2349, 0.3244, 0.418, 0.3124, 0.421, 0.2297, 0.2349, 0.2331, 0.234, 0.3362, 0.4142, 0.3244, 0.418, 0.2331, 0.234, 0.2366, 0.2328, 0.3476, 0.4095, 0.3362, 0.4142, 0.2366, 0.2328, 0.2399, 0.2314, 0.3586, 0.404, 0.3476, 0.4095, 0.2399, 0.2314, 0.2431, 0.2297])
me_cylinder_001.use_remesh_preserve_volume = False
me_cylinder_001.use_remesh_preserve_attributes = False
me_cylinder_001.use_mirror_vertex_groups = False
me_cylinder_001.update()

# ---- objects
ob_body = bpy.data.objects.new('Body', me_cylinder_001)

# ---- transforms, parenting, visibility, modifiers, constraints
ob_body.location = (0.0, 0.0, 0.0)
ob_body.lineart.crease_threshold = 0.0

# ---- collection membership
col_collection_1.objects.link(ob_body)

# ---- scene / render settings (as saved in the file)
scene.frame_start = 1; scene.frame_end = 250; scene.frame_set(35)
scene.render.engine = 'BLENDER_EEVEE_NEXT'
scene.render.image_settings.color_mode = 'RGB'
scene.render.image_settings.compression = 90
scene.render.resolution_percentage = 50
scene.render.dither_intensity = 0.0
scene.cycles.use_denoising = False
scene.cycles.samples = 10
scene.cycles.sampling_pattern = 'TABULATED_SOBOL'
scene.cycles.light_sampling_threshold = 0.0
scene.cycles.use_adaptive_sampling = False
scene.cycles.use_light_tree = False
scene.cycles.blur_glossy = 0.0
scene.cycles.volume_bounces = 1
scene.cycles.pixel_filter_type = 'GAUSSIAN'
scene.cycles.sample_clamp_indirect = 0.0
scene.view_settings.view_transform = 'Standard'
bpy.context.view_layer.update()

# ---- added for rendering (the .blend has no active camera and no usable light): camera, sun
cam_auto = bpy.data.cameras.new('AutoCamera')
cam_auto.lens = 50.0
cam_auto.sensor_width = 36.0
cam_auto.clip_end = 1000.0
ob_auto_camera = bpy.data.objects.new('AutoCamera', cam_auto)
scene.collection.objects.link(ob_auto_camera)
ob_auto_camera.location = (10.4665, -12.5598, 7.06279)
ob_auto_camera.rotation_euler = (1.09748, -7.21219e-08, 0.694738)
scene.camera = ob_auto_camera
light_auto_sun = bpy.data.lights.new('AutoSun', 'SUN')
light_auto_sun.energy = 3.0
light_auto_sun.angle = 0.0523599
ob_auto_sun = bpy.data.objects.new('AutoSun', light_auto_sun)
scene.collection.objects.link(ob_auto_sun)
ob_auto_sun.rotation_euler = (0.872665, 0.174533, 0.523599)
bpy.context.view_layer.update()
